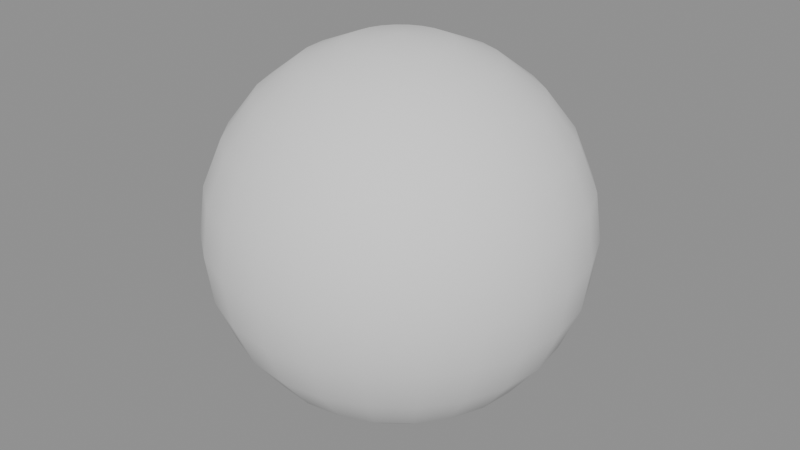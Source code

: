 # Source: ch07_05_bounce_linear.blend  (saved by Blender 5.3.31; exported with 4.5.12 LTS)
import bpy
from mathutils import Matrix  # noqa: F401  (used for matrix-valued properties, if any)

bpy.ops.wm.read_factory_settings(use_empty=True)
scene = bpy.context.scene
scene.name = 'SC_BOUNCE'

# ---- meshes
me_me_ball = bpy.data.meshes.new('ME_Ball')
me_me_ball.from_pydata([(0.0, 0.0, 0.5), (0.0, 0.0647, 0.4915), (0.0, 0.2165, 0.375), (0.0, 0.2415, 0.3147), (0.0, 0.25, 0.25), (0.0, 0.2415, 0.1853), (0.0, 0.2165, 0.125), (0.0, 0.1768, 0.07322), (0.0, 0.0647, 0.008519), (0.0, 0.0, 0.0), (0.01675, 0.0625, 0.4915), (0.03235, 0.1207, 0.4665), (0.04575, 0.1708, 0.4268), (0.05604, 0.2091, 0.375), (0.0625, 0.2333, 0.3147), (0.0647, 0.2415, 0.25), (0.0625, 0.2333, 0.1853), (0.05604, 0.2091, 0.125), (0.04575, 0.1708, 0.07322), (0.03235, 0.1207, 0.03349), (0.01675, 0.0625, 0.008519), (0.03235, 0.05604, 0.4915), (0.0625, 0.1083, 0.4665), (0.08839, 0.1531, 0.4268), (0.1083, 0.1875, 0.375), (0.1207, 0.2091, 0.3147), (0.125, 0.2165, 0.25), (0.1207, 0.2091, 0.1853), (0.1083, 0.1875, 0.125), (0.08839, 0.1531, 0.07322), (0.0625, 0.1083, 0.03349), (0.03235, 0.05604, 0.008519), (0.04575, 0.04575, 0.4915), (0.08839, 0.08839, 0.4665), (0.125, 0.125, 0.4268), (0.1531, 0.1531, 0.375), (0.1708, 0.1708, 0.3147), (0.1768, 0.1768, 0.25), (0.1708, 0.1708, 0.1853), (0.1531, 0.1531, 0.125), (0.125, 0.125, 0.07322), (0.08839, 0.08839, 0.03349), (0.04575, 0.04575, 0.008519), (0.05604, 0.03235, 0.4915), (0.1083, 0.0625, 0.4665), (0.1531, 0.08839, 0.4268), (0.1875, 0.1083, 0.375), (0.2091, 0.1207, 0.3147), (0.2165, 0.125, 0.25), (0.2091, 0.1207, 0.1853), (0.1875, 0.1083, 0.125), (0.1531, 0.08839, 0.07322), (0.1083, 0.0625, 0.03349), (0.05604, 0.03235, 0.008519), (0.0625, 0.01675, 0.4915), (0.1207, 0.03235, 0.4665), (0.1708, 0.04575, 0.4268), (0.2091, 0.05604, 0.375), (0.2333, 0.0625, 0.3147), (0.2415, 0.0647, 0.25), (0.2333, 0.0625, 0.1853), (0.2091, 0.05604, 0.125), (0.1708, 0.04575, 0.07322), (0.1207, 0.03235, 0.03349), (0.0625, 0.01675, 0.008519), (0.0647, 0.0, 0.4915), (0.125, -3.725e-09, 0.4665), (0.1768, 3.725e-09, 0.4268), (0.2165, -3.725e-09, 0.375), (0.2415, -3.725e-09, 0.3147), (0.25, -7.451e-09, 0.25), (0.2415, -3.725e-09, 0.1853), (0.2165, -3.725e-09, 0.125), (0.1768, 3.725e-09, 0.07322), (0.125, -3.725e-09, 0.03349), (0.0647, 0.0, 0.008519), (0.0625, -0.01675, 0.4915), (0.1207, -0.03235, 0.4665), (0.1708, -0.04575, 0.4268), (0.2091, -0.05604, 0.375), (0.2333, -0.0625, 0.3147), (0.2415, -0.0647, 0.25), (0.2333, -0.0625, 0.1853), (0.2091, -0.05604, 0.125), (0.1708, -0.04575, 0.07322), (0.1207, -0.03235, 0.03349), (0.0625, -0.01675, 0.008519), (0.05604, -0.03235, 0.4915), (0.1083, -0.0625, 0.4665), (0.1531, -0.08839, 0.4268), (0.1875, -0.1083, 0.375), (0.2091, -0.1207, 0.3147), (0.2165, -0.125, 0.25), (0.2091, -0.1207, 0.1853), (0.1875, -0.1083, 0.125), (0.1531, -0.08839, 0.07322), (0.1083, -0.0625, 0.03349), (0.05604, -0.03235, 0.008519), (0.04575, -0.04575, 0.4915), (0.08839, -0.08839, 0.4665), (0.125, -0.125, 0.4268), (0.1531, -0.1531, 0.375), (0.1708, -0.1708, 0.3147), (0.1768, -0.1768, 0.25), (0.1708, -0.1708, 0.1853), (0.1531, -0.1531, 0.125), (0.125, -0.125, 0.07322), (0.08839, -0.08839, 0.03349), (0.04575, -0.04575, 0.008519), (0.03235, -0.05604, 0.4915), (0.0625, -0.1083, 0.4665), (0.08839, -0.1531, 0.4268), (0.1083, -0.1875, 0.375), (0.1207, -0.2091, 0.3147), (0.125, -0.2165, 0.25), (0.1207, -0.2091, 0.1853), (0.1083, -0.1875, 0.125), (0.08839, -0.1531, 0.07322), (0.0625, -0.1083, 0.03349), (0.03235, -0.05604, 0.008519), (0.01675, -0.0625, 0.4915), (0.03235, -0.1207, 0.4665), (0.04575, -0.1708, 0.4268), (0.05604, -0.2091, 0.375), (0.0625, -0.2333, 0.3147), (0.0647, -0.2415, 0.25), (0.0625, -0.2333, 0.1853), (0.05604, -0.2091, 0.125), (0.04575, -0.1708, 0.07322), (0.03235, -0.1207, 0.03349), (0.01675, -0.0625, 0.008519), (0.0, -0.0647, 0.4915), (-7.451e-09, -0.125, 0.4665), (7.451e-09, -0.1768, 0.4268), (-1.118e-08, -0.2165, 0.375), (-3.725e-09, -0.2415, 0.3147), (-1.49e-08, -0.25, 0.25), (-3.725e-09, -0.2415, 0.1853), (-1.118e-08, -0.2165, 0.125), (7.451e-09, -0.1768, 0.07322), (-7.451e-09, -0.125, 0.03349), (0.0, -0.0647, 0.008519), (-0.01675, -0.0625, 0.4915), (-0.03235, -0.1207, 0.4665), (-0.04575, -0.1708, 0.4268), (-0.05604, -0.2091, 0.375), (-0.0625, -0.2333, 0.3147), (-0.0647, -0.2415, 0.25), (-0.0625, -0.2333, 0.1853), (-0.05604, -0.2091, 0.125), (-0.04575, -0.1708, 0.07322), (-0.03235, -0.1207, 0.03349), (-0.01675, -0.0625, 0.008519), (-0.03235, -0.05604, 0.4915), (-0.0625, -0.1083, 0.4665), (-0.08839, -0.1531, 0.4268), (-0.1083, -0.1875, 0.375), (-0.1207, -0.2091, 0.3147), (-0.125, -0.2165, 0.25), (-0.1207, -0.2091, 0.1853), (-0.1083, -0.1875, 0.125), (-0.08839, -0.1531, 0.07322), (-0.0625, -0.1083, 0.03349), (-0.03235, -0.05604, 0.008519), (-0.04575, -0.04575, 0.4915), (-0.08839, -0.08839, 0.4665), (-0.125, -0.125, 0.4268), (-0.1531, -0.1531, 0.375), (-0.1708, -0.1708, 0.3147), (-0.1768, -0.1768, 0.25), (-0.1708, -0.1708, 0.1853), (-0.1531, -0.1531, 0.125), (-0.125, -0.125, 0.07322), (-0.08839, -0.08839, 0.03349), (-0.04575, -0.04575, 0.008519), (-0.05604, -0.03235, 0.4915), (-0.1083, -0.0625, 0.4665), (-0.1531, -0.08839, 0.4268), (-0.1875, -0.1083, 0.375), (-0.2091, -0.1207, 0.3147), (-0.2165, -0.125, 0.25), (-0.2091, -0.1207, 0.1853), (-0.1875, -0.1083, 0.125), (-0.1531, -0.08839, 0.07322), (-0.1083, -0.0625, 0.03349), (-0.05604, -0.03235, 0.008519), (-0.0625, -0.01675, 0.4915), (-0.1207, -0.03235, 0.4665), (-0.1708, -0.04575, 0.4268), (-0.2091, -0.05604, 0.375), (-0.2333, -0.0625, 0.3147), (-0.2415, -0.0647, 0.25), (-0.2333, -0.0625, 0.1853), (-0.2091, -0.05604, 0.125), (-0.1708, -0.04575, 0.07322), (-0.1207, -0.03235, 0.03349), (-0.0625, -0.01675, 0.008519), (-0.0647, 0.0, 0.4915), (-0.125, 1.49e-08, 0.4665), (-0.1768, -7.451e-09, 0.4268), (-0.2165, 2.235e-08, 0.375), (-0.2415, 3.725e-09, 0.3147), (-0.25, 2.98e-08, 0.25), (-0.2415, 3.725e-09, 0.1853), (-0.2165, 2.235e-08, 0.125), (-0.1768, -7.451e-09, 0.07322), (-0.125, 1.49e-08, 0.03349), (-0.0647, 0.0, 0.008519), (-0.0625, 0.01675, 0.4915), (-0.1207, 0.03235, 0.4665), (-0.1708, 0.04575, 0.4268), (-0.2091, 0.05604, 0.375), (-0.2333, 0.0625, 0.3147), (-0.2415, 0.0647, 0.25), (-0.2333, 0.0625, 0.1853), (-0.2091, 0.05604, 0.125), (-0.1708, 0.04575, 0.07322), (-0.1207, 0.03235, 0.03349), (-0.0625, 0.01675, 0.008519), (-0.05604, 0.03235, 0.4915), (-0.1083, 0.0625, 0.4665), (-0.1531, 0.08839, 0.4268), (-0.1875, 0.1083, 0.375), (-0.2091, 0.1207, 0.3147), (-0.2165, 0.125, 0.25), (-0.2091, 0.1207, 0.1853), (-0.1875, 0.1083, 0.125), (-0.1531, 0.08839, 0.07322), (-0.1083, 0.0625, 0.03349), (-0.05604, 0.03235, 0.008519), (-0.04575, 0.04575, 0.4915), (-0.08839, 0.08839, 0.4665), (-0.125, 0.125, 0.4268), (-0.1531, 0.1531, 0.375), (-0.1708, 0.1708, 0.3147), (-0.1768, 0.1768, 0.25), (-0.1708, 0.1708, 0.1853), (-0.1531, 0.1531, 0.125), (-0.125, 0.125, 0.07322), (-0.08839, 0.08839, 0.03349), (-0.04575, 0.04575, 0.008519), (-0.03235, 0.05604, 0.4915), (-0.0625, 0.1083, 0.4665), (-0.08839, 0.1531, 0.4268), (-0.1083, 0.1875, 0.375), (-0.1207, 0.2091, 0.3147), (-0.125, 0.2165, 0.25), (-0.1207, 0.2091, 0.1853), (-0.1083, 0.1875, 0.125), (-0.08839, 0.1531, 0.07322), (-0.0625, 0.1083, 0.03349), (-0.03235, 0.05604, 0.008519), (-0.01675, 0.0625, 0.4915), (-0.03235, 0.1207, 0.4665), (-0.04575, 0.1708, 0.4268), (-0.05604, 0.2091, 0.375), (-0.0625, 0.2333, 0.3147), (-0.0647, 0.2415, 0.25), (-0.0625, 0.2333, 0.1853), (-0.05604, 0.2091, 0.125), (-0.04575, 0.1708, 0.07322), (-0.03235, 0.1207, 0.03349), (-0.01675, 0.0625, 0.008519), (1.304e-08, 0.125, 0.4665), (3.725e-09, 0.1768, 0.4268), (1.304e-08, 0.125, 0.03349)], [], [(263, 1, 10, 11), (7, 6, 17, 18), (4, 3, 14, 15), (264, 263, 11, 12), (265, 7, 18, 19), (5, 4, 15, 16), (2, 264, 12, 13), (8, 265, 19, 20), (1, 0, 10), (6, 5, 16, 17), (3, 2, 13, 14), (9, 8, 20), (16, 15, 26, 27), (13, 12, 23, 24), (20, 19, 30, 31), (10, 0, 21), (17, 16, 27, 28), (14, 13, 24, 25), (9, 20, 31), (11, 10, 21, 22), (18, 17, 28, 29), (15, 14, 25, 26), (12, 11, 22, 23), (19, 18, 29, 30), (26, 25, 36, 37), (23, 22, 33, 34), (30, 29, 40, 41), (27, 26, 37, 38), (24, 23, 34, 35), (31, 30, 41, 42), (21, 0, 32), (28, 27, 38, 39), (25, 24, 35, 36), (9, 31, 42), (22, 21, 32, 33), (29, 28, 39, 40), (39, 38, 49, 50), (36, 35, 46, 47), (9, 42, 53), (33, 32, 43, 44), (40, 39, 50, 51), (37, 36, 47, 48), (34, 33, 44, 45), (41, 40, 51, 52), (38, 37, 48, 49), (35, 34, 45, 46), (42, 41, 52, 53), (32, 0, 43), (49, 48, 59, 60), (46, 45, 56, 57), (53, 52, 63, 64), (43, 0, 54), (50, 49, 60, 61), (47, 46, 57, 58), (9, 53, 64), (44, 43, 54, 55), (51, 50, 61, 62), (48, 47, 58, 59), (45, 44, 55, 56), (52, 51, 62, 63), (62, 61, 72, 73), (59, 58, 69, 70), (56, 55, 66, 67), (63, 62, 73, 74), (60, 59, 70, 71), (57, 56, 67, 68), (64, 63, 74, 75), (54, 0, 65), (61, 60, 71, 72), (58, 57, 68, 69), (9, 64, 75), (55, 54, 65, 66), (65, 0, 76), (72, 71, 82, 83), (69, 68, 79, 80), (9, 75, 86), (66, 65, 76, 77), (73, 72, 83, 84), (70, 69, 80, 81), (67, 66, 77, 78), (74, 73, 84, 85), (71, 70, 81, 82), (68, 67, 78, 79), (75, 74, 85, 86), (85, 84, 95, 96), (82, 81, 92, 93), (79, 78, 89, 90), (86, 85, 96, 97), (76, 0, 87), (83, 82, 93, 94), (80, 79, 90, 91), (9, 86, 97), (77, 76, 87, 88), (84, 83, 94, 95), (81, 80, 91, 92), (78, 77, 88, 89), (88, 87, 98, 99), (95, 94, 105, 106), (92, 91, 102, 103), (89, 88, 99, 100), (96, 95, 106, 107), (93, 92, 103, 104), (90, 89, 100, 101), (97, 96, 107, 108), (87, 0, 98), (94, 93, 104, 105), (91, 90, 101, 102), (9, 97, 108), (108, 107, 118, 119), (98, 0, 109), (105, 104, 115, 116), (102, 101, 112, 113), (9, 108, 119), (99, 98, 109, 110), (106, 105, 116, 117), (103, 102, 113, 114), (100, 99, 110, 111), (107, 106, 117, 118), (104, 103, 114, 115), (101, 100, 111, 112), (111, 110, 121, 122), (118, 117, 128, 129), (115, 114, 125, 126), (112, 111, 122, 123), (119, 118, 129, 130), (109, 0, 120), (116, 115, 126, 127), (113, 112, 123, 124), (9, 119, 130), (110, 109, 120, 121), (117, 116, 127, 128), (114, 113, 124, 125), (9, 130, 141), (121, 120, 131, 132), (128, 127, 138, 139), (125, 124, 135, 136), (122, 121, 132, 133), (129, 128, 139, 140), (126, 125, 136, 137), (123, 122, 133, 134), (130, 129, 140, 141), (120, 0, 131), (127, 126, 137, 138), (124, 123, 134, 135), (134, 133, 144, 145), (141, 140, 151, 152), (131, 0, 142), (138, 137, 148, 149), (135, 134, 145, 146), (9, 141, 152), (132, 131, 142, 143), (139, 138, 149, 150), (136, 135, 146, 147), (133, 132, 143, 144), (140, 139, 150, 151), (137, 136, 147, 148), (144, 143, 154, 155), (151, 150, 161, 162), (148, 147, 158, 159), (145, 144, 155, 156), (152, 151, 162, 163), (142, 0, 153), (149, 148, 159, 160), (146, 145, 156, 157), (9, 152, 163), (143, 142, 153, 154), (150, 149, 160, 161), (147, 146, 157, 158), (157, 156, 167, 168), (9, 163, 174), (154, 153, 164, 165), (161, 160, 171, 172), (158, 157, 168, 169), (155, 154, 165, 166), (162, 161, 172, 173), (159, 158, 169, 170), (156, 155, 166, 167), (163, 162, 173, 174), (153, 0, 164), (160, 159, 170, 171), (167, 166, 177, 178), (174, 173, 184, 185), (164, 0, 175), (171, 170, 181, 182), (168, 167, 178, 179), (9, 174, 185), (165, 164, 175, 176), (172, 171, 182, 183), (169, 168, 179, 180), (166, 165, 176, 177), (173, 172, 183, 184), (170, 169, 180, 181), (180, 179, 190, 191), (177, 176, 187, 188), (184, 183, 194, 195), (181, 180, 191, 192), (178, 177, 188, 189), (185, 184, 195, 196), (175, 0, 186), (182, 181, 192, 193), (179, 178, 189, 190), (9, 185, 196), (176, 175, 186, 187), (183, 182, 193, 194), (190, 189, 200, 201), (9, 196, 207), (187, 186, 197, 198), (194, 193, 204, 205), (191, 190, 201, 202), (188, 187, 198, 199), (195, 194, 205, 206), (192, 191, 202, 203), (189, 188, 199, 200), (196, 195, 206, 207), (186, 0, 197), (193, 192, 203, 204), (203, 202, 213, 214), (200, 199, 210, 211), (207, 206, 217, 218), (197, 0, 208), (204, 203, 214, 215), (201, 200, 211, 212), (9, 207, 218), (198, 197, 208, 209), (205, 204, 215, 216), (202, 201, 212, 213), (199, 198, 209, 210), (206, 205, 216, 217), (213, 212, 223, 224), (210, 209, 220, 221), (217, 216, 227, 228), (214, 213, 224, 225), (211, 210, 221, 222), (218, 217, 228, 229), (208, 0, 219), (215, 214, 225, 226), (212, 211, 222, 223), (9, 218, 229), (209, 208, 219, 220), (216, 215, 226, 227), (226, 225, 236, 237), (223, 222, 233, 234), (9, 229, 240), (220, 219, 230, 231), (227, 226, 237, 238), (224, 223, 234, 235), (221, 220, 231, 232), (228, 227, 238, 239), (225, 224, 235, 236), (222, 221, 232, 233), (229, 228, 239, 240), (219, 0, 230), (236, 235, 246, 247), (233, 232, 243, 244), (240, 239, 250, 251), (230, 0, 241), (237, 236, 247, 248), (234, 233, 244, 245), (9, 240, 251), (231, 230, 241, 242), (238, 237, 248, 249), (235, 234, 245, 246), (232, 231, 242, 243), (239, 238, 249, 250), (249, 248, 259, 260), (246, 245, 256, 257), (243, 242, 253, 254), (250, 249, 260, 261), (247, 246, 257, 258), (244, 243, 254, 255), (251, 250, 261, 262), (241, 0, 252), (248, 247, 258, 259), (245, 244, 255, 256), (9, 251, 262), (242, 241, 252, 253), (252, 0, 1), (259, 258, 5, 6), (256, 255, 2, 3), (9, 262, 8), (253, 252, 1, 263), (260, 259, 6, 7), (257, 256, 3, 4), (254, 253, 263, 264), (261, 260, 7, 265), (258, 257, 4, 5), (255, 254, 264, 2), (262, 261, 265, 8)])
me_me_ball.polygons.foreach_set('use_smooth', [True] * 288)
me_me_ball.update()

# ---- objects
ob_geo_ball = bpy.data.objects.new('GEO_Ball', me_me_ball)

# ---- transforms, parenting, visibility, modifiers, constraints
ob_geo_ball.location = (0.0, 0.0, 2.759)

# ---- collection membership
scene.collection.objects.link(ob_geo_ball)

# ---- scene / render settings (as saved in the file)
scene.frame_start = 1; scene.frame_end = 72; scene.frame_set(1)
scene.render.engine = 'BLENDER_EEVEE_NEXT'
scene.render.bake_bias = 0.0
scene.render.bake_samples = 0
scene.render.compositor_device = 'GPU'
scene.eevee.use_volume_custom_range = False
scene.eevee.fast_gi_thickness_near = 0.1
scene.eevee.fast_gi_thickness_far = 0.0
scene.eevee.ray_tracing_options.screen_trace_thickness = 0.1
bpy.context.view_layer.update()

# ---- added for rendering (the .blend has no active camera and no usable light): camera, sun + grey world if the file has none
cam_auto = bpy.data.cameras.new('AutoCamera')
cam_auto.lens = 50.0
cam_auto.sensor_width = 36.0
cam_auto.clip_end = 1000.0
ob_auto_camera = bpy.data.objects.new('AutoCamera', cam_auto)
scene.collection.objects.link(ob_auto_camera)
ob_auto_camera.location = (0.801268, -0.961522, 3.65001)
ob_auto_camera.rotation_euler = (1.09748, -7.21219e-08, 0.694738)
scene.camera = ob_auto_camera
light_auto_sun = bpy.data.lights.new('AutoSun', 'SUN')
light_auto_sun.energy = 3.0
light_auto_sun.angle = 0.0523599
ob_auto_sun = bpy.data.objects.new('AutoSun', light_auto_sun)
scene.collection.objects.link(ob_auto_sun)
ob_auto_sun.rotation_euler = (0.872665, 0.174533, 0.523599)
if scene.world is None:
    world_auto = bpy.data.worlds.new('AutoWorld')
    world_auto.color = (0.3, 0.3, 0.3)
    scene.world = world_auto
bpy.context.view_layer.update()
